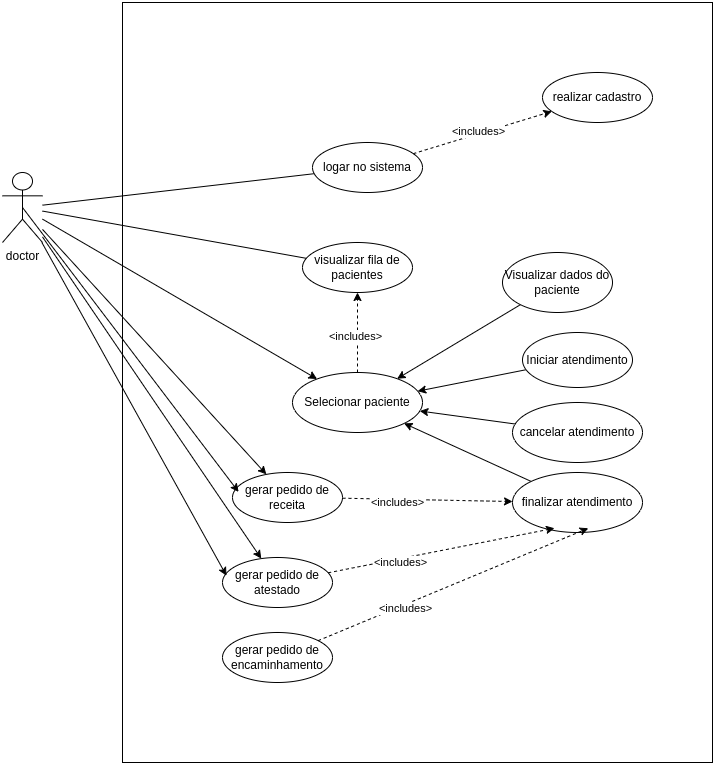

The diagram above was exported from draw.io. Its source (the exported page's mxGraphModel, read from the mxfile embedded in the PNG):
<mxGraphModel dx="2049" dy="1066" grid="1" gridSize="10" guides="1" tooltips="1" connect="1" arrows="1" fold="1" page="1" pageScale="1" pageWidth="1654" pageHeight="1169" math="0" shadow="0">
  <root>
    <mxCell id="0" />
    <mxCell id="1" parent="0" />
    <mxCell id="2" value="Actor" style="shape=umlActor;verticalLabelPosition=bottom;verticalAlign=top;html=1;outlineConnect=0;" vertex="1" parent="1">
      <mxGeometry x="300" y="150" width="30" height="60" as="geometry" />
    </mxCell>
    <mxCell id="3" value="" style="rounded=0;whiteSpace=wrap;html=1;" vertex="1" parent="1">
      <mxGeometry x="240" y="30" width="590" height="760" as="geometry" />
    </mxCell>
    <mxCell id="4" style="rounded=0;orthogonalLoop=1;jettySize=auto;html=1;endArrow=none;endFill=0;" edge="1" source="8" target="15" parent="1">
      <mxGeometry relative="1" as="geometry" />
    </mxCell>
    <mxCell id="5" style="rounded=0;orthogonalLoop=1;jettySize=auto;html=1;" edge="1" source="8" target="22" parent="1">
      <mxGeometry relative="1" as="geometry" />
    </mxCell>
    <mxCell id="6" style="rounded=0;orthogonalLoop=1;jettySize=auto;html=1;" edge="1" source="8" target="12" parent="1">
      <mxGeometry relative="1" as="geometry">
        <mxPoint x="120" y="300.0015384615386" as="sourcePoint" />
        <mxPoint x="407.1298332264764" y="679.8963947304146" as="targetPoint" />
      </mxGeometry>
    </mxCell>
    <mxCell id="7" style="rounded=0;orthogonalLoop=1;jettySize=auto;html=1;" edge="1" source="8" target="11" parent="1">
      <mxGeometry relative="1" as="geometry" />
    </mxCell>
    <mxCell id="8" value="doctor" style="shape=umlActor;verticalLabelPosition=bottom;verticalAlign=top;html=1;outlineConnect=0;" vertex="1" parent="1">
      <mxGeometry x="120" y="200" width="40" height="70" as="geometry" />
    </mxCell>
    <mxCell id="9" style="rounded=0;orthogonalLoop=1;jettySize=auto;html=1;dashed=1;" edge="1" source="11" target="30" parent="1">
      <mxGeometry relative="1" as="geometry" />
    </mxCell>
    <mxCell id="10" value="&amp;lt;includes&amp;gt;" style="edgeLabel;html=1;align=center;verticalAlign=middle;resizable=0;points=[];" connectable="0" vertex="1" parent="9">
      <mxGeometry x="-0.3671" y="-3" relative="1" as="geometry">
        <mxPoint as="offset" />
      </mxGeometry>
    </mxCell>
    <mxCell id="11" value="gerar pedido de receita" style="ellipse;whiteSpace=wrap;html=1;" vertex="1" parent="1">
      <mxGeometry x="350" y="500" width="110" height="50" as="geometry" />
    </mxCell>
    <mxCell id="12" value="gerar pedido de atestado" style="ellipse;whiteSpace=wrap;html=1;" vertex="1" parent="1">
      <mxGeometry x="340" y="585" width="110" height="50" as="geometry" />
    </mxCell>
    <mxCell id="13" style="rounded=0;orthogonalLoop=1;jettySize=auto;html=1;endArrow=classic;endFill=1;entryX=0.036;entryY=0.363;entryDx=0;entryDy=0;entryPerimeter=0;" edge="1" source="8" target="12" parent="1">
      <mxGeometry relative="1" as="geometry">
        <mxPoint x="290" y="269" as="sourcePoint" />
        <mxPoint x="500" y="413" as="targetPoint" />
      </mxGeometry>
    </mxCell>
    <mxCell id="14" style="rounded=0;orthogonalLoop=1;jettySize=auto;html=1;endArrow=classic;endFill=1;entryX=0.055;entryY=0.388;entryDx=0;entryDy=0;entryPerimeter=0;exitX=0.5;exitY=0.5;exitDx=0;exitDy=0;exitPerimeter=0;" edge="1" source="8" target="11" parent="1">
      <mxGeometry relative="1" as="geometry">
        <mxPoint x="300" y="279" as="sourcePoint" />
        <mxPoint x="510" y="423" as="targetPoint" />
      </mxGeometry>
    </mxCell>
    <mxCell id="15" value="logar no sistema" style="ellipse;whiteSpace=wrap;html=1;" vertex="1" parent="1">
      <mxGeometry x="430" y="170" width="110" height="50" as="geometry" />
    </mxCell>
    <mxCell id="16" value="" style="rounded=0;orthogonalLoop=1;jettySize=auto;html=1;dashed=1;" edge="1" source="15" target="18" parent="1">
      <mxGeometry relative="1" as="geometry">
        <mxPoint x="560.0006437498789" y="130.46822645252018" as="sourcePoint" />
        <mxPoint x="670.4444987360334" y="79.99908629209915" as="targetPoint" />
      </mxGeometry>
    </mxCell>
    <mxCell id="17" value="&amp;lt;includes&amp;gt;" style="edgeLabel;html=1;align=center;verticalAlign=middle;resizable=0;points=[];" connectable="0" vertex="1" parent="16">
      <mxGeometry x="-0.058" y="3" relative="1" as="geometry">
        <mxPoint as="offset" />
      </mxGeometry>
    </mxCell>
    <mxCell id="18" value="realizar cadastro" style="ellipse;whiteSpace=wrap;html=1;" vertex="1" parent="1">
      <mxGeometry x="660" y="100" width="110" height="50" as="geometry" />
    </mxCell>
    <mxCell id="19" value="visualizar fila de pacientes" style="ellipse;whiteSpace=wrap;html=1;" vertex="1" parent="1">
      <mxGeometry x="420" y="270" width="110" height="50" as="geometry" />
    </mxCell>
    <mxCell id="20" style="rounded=0;orthogonalLoop=1;jettySize=auto;html=1;" edge="1" source="21" target="22" parent="1">
      <mxGeometry relative="1" as="geometry" />
    </mxCell>
    <mxCell id="21" value="Visualizar dados do paciente" style="ellipse;whiteSpace=wrap;html=1;" vertex="1" parent="1">
      <mxGeometry x="620" y="280" width="110" height="60" as="geometry" />
    </mxCell>
    <mxCell id="22" value="Selecionar paciente" style="ellipse;whiteSpace=wrap;html=1;" vertex="1" parent="1">
      <mxGeometry x="410" y="400" width="130" height="60" as="geometry" />
    </mxCell>
    <mxCell id="23" style="rounded=0;orthogonalLoop=1;jettySize=auto;html=1;endArrow=none;endFill=0;" edge="1" source="8" target="19" parent="1">
      <mxGeometry relative="1" as="geometry" />
    </mxCell>
    <mxCell id="24" value="" style="rounded=0;orthogonalLoop=1;jettySize=auto;html=1;dashed=1;" edge="1" source="22" target="19" parent="1">
      <mxGeometry relative="1" as="geometry">
        <mxPoint x="560.0006437498789" y="405.4682264525202" as="sourcePoint" />
        <mxPoint x="670.4444987360334" y="354.99908629209915" as="targetPoint" />
      </mxGeometry>
    </mxCell>
    <mxCell id="25" value="&amp;lt;includes&amp;gt;" style="edgeLabel;html=1;align=center;verticalAlign=middle;resizable=0;points=[];" connectable="0" vertex="1" parent="24">
      <mxGeometry x="-0.058" y="3" relative="1" as="geometry">
        <mxPoint as="offset" />
      </mxGeometry>
    </mxCell>
    <mxCell id="26" style="rounded=0;orthogonalLoop=1;jettySize=auto;html=1;" edge="1" source="27" target="22" parent="1">
      <mxGeometry relative="1" as="geometry" />
    </mxCell>
    <mxCell id="27" value="Iniciar atendimento" style="ellipse;whiteSpace=wrap;html=1;" vertex="1" parent="1">
      <mxGeometry x="640" y="360" width="110" height="55" as="geometry" />
    </mxCell>
    <mxCell id="28" value="gerar pedido de encaminhamento" style="ellipse;whiteSpace=wrap;html=1;" vertex="1" parent="1">
      <mxGeometry x="340" y="660" width="110" height="50" as="geometry" />
    </mxCell>
    <mxCell id="29" style="rounded=0;orthogonalLoop=1;jettySize=auto;html=1;" edge="1" source="30" target="22" parent="1">
      <mxGeometry relative="1" as="geometry" />
    </mxCell>
    <mxCell id="30" value="finalizar atendimento" style="ellipse;whiteSpace=wrap;html=1;" vertex="1" parent="1">
      <mxGeometry x="630" y="500" width="130" height="60" as="geometry" />
    </mxCell>
    <mxCell id="31" style="rounded=0;orthogonalLoop=1;jettySize=auto;html=1;" edge="1" source="32" target="22" parent="1">
      <mxGeometry relative="1" as="geometry" />
    </mxCell>
    <mxCell id="32" value="cancelar atendimento" style="ellipse;whiteSpace=wrap;html=1;" vertex="1" parent="1">
      <mxGeometry x="630" y="430" width="130" height="60" as="geometry" />
    </mxCell>
    <mxCell id="33" style="rounded=0;orthogonalLoop=1;jettySize=auto;html=1;dashed=1;entryX=0.323;entryY=0.929;entryDx=0;entryDy=0;entryPerimeter=0;" edge="1" source="12" target="30" parent="1">
      <mxGeometry relative="1" as="geometry">
        <mxPoint x="480" y="608.5" as="sourcePoint" />
        <mxPoint x="650" y="611.5" as="targetPoint" />
      </mxGeometry>
    </mxCell>
    <mxCell id="34" value="&amp;lt;includes&amp;gt;" style="edgeLabel;html=1;align=center;verticalAlign=middle;resizable=0;points=[];" connectable="0" vertex="1" parent="33">
      <mxGeometry x="-0.3671" y="-3" relative="1" as="geometry">
        <mxPoint as="offset" />
      </mxGeometry>
    </mxCell>
    <mxCell id="35" style="rounded=0;orthogonalLoop=1;jettySize=auto;html=1;dashed=1;entryX=0.583;entryY=0.929;entryDx=0;entryDy=0;entryPerimeter=0;" edge="1" source="28" target="30" parent="1">
      <mxGeometry relative="1" as="geometry">
        <mxPoint x="456" y="610" as="sourcePoint" />
        <mxPoint x="682" y="566" as="targetPoint" />
      </mxGeometry>
    </mxCell>
    <mxCell id="36" value="&amp;lt;includes&amp;gt;" style="edgeLabel;html=1;align=center;verticalAlign=middle;resizable=0;points=[];" connectable="0" vertex="1" parent="35">
      <mxGeometry x="-0.3671" y="-3" relative="1" as="geometry">
        <mxPoint as="offset" />
      </mxGeometry>
    </mxCell>
  </root>
</mxGraphModel>